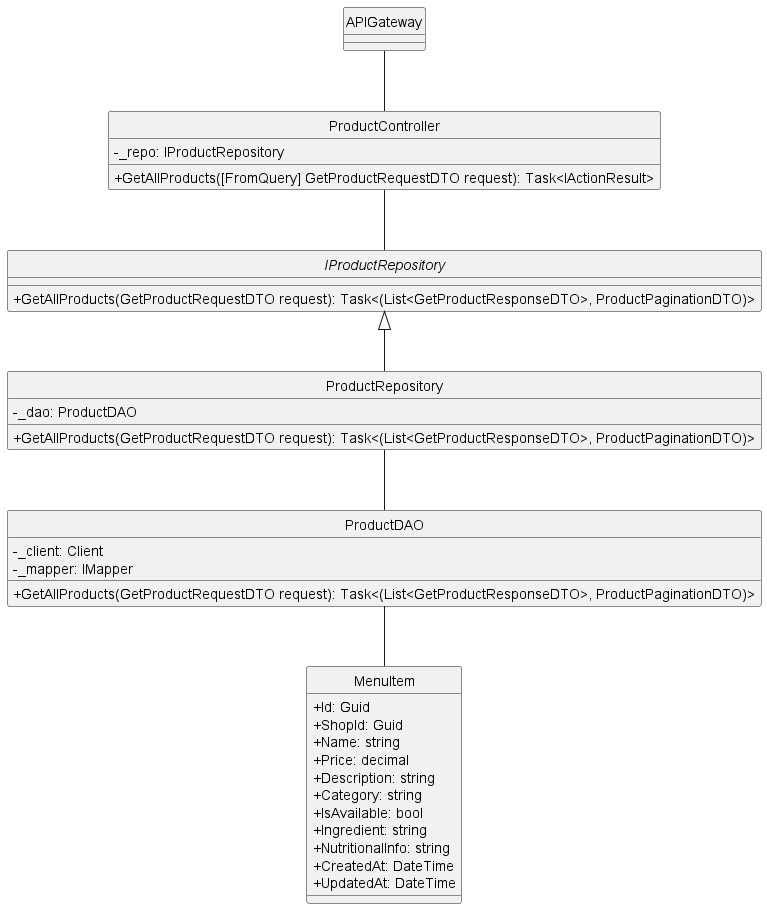

The diagram above was rendered by PlantUML. Its source (embedded in the PNG):
@startuml
hide circle
skinparam classAttributeIconSize 0
skinparam linetype ortho

class APIGateway {
}
' Controllers
class ProductController {
    - _repo: IProductRepository
    + GetAllProducts([FromQuery] GetProductRequestDTO request): Task<IActionResult>
}

' Repository Interface
interface IProductRepository {
    + GetAllProducts(GetProductRequestDTO request): Task<(List<GetProductResponseDTO>, ProductPaginationDTO)>
}

' Repository Implementation
class ProductRepository {
    - _dao: ProductDAO
    + GetAllProducts(GetProductRequestDTO request): Task<(List<GetProductResponseDTO>, ProductPaginationDTO)>
}

' Data Access Object
class ProductDAO {
    - _client: Client
    - _mapper: IMapper
    + GetAllProducts(GetProductRequestDTO request): Task<(List<GetProductResponseDTO>, ProductPaginationDTO)>
}

' Domain Model
class MenuItem {
    + Id: Guid
    + ShopId: Guid
    + Name: string
    + Price: decimal
    + Description: string
    + Category: string
    + IsAvailable: bool
    + Ingredient: string
    + NutritionalInfo: string
    + CreatedAt: DateTime
    + UpdatedAt: DateTime
}


' Relationships
APIGateway -- ProductController
ProductController -- IProductRepository

IProductRepository <|-- ProductRepository
ProductRepository -- ProductDAO
ProductDAO -- MenuItem

@enduml